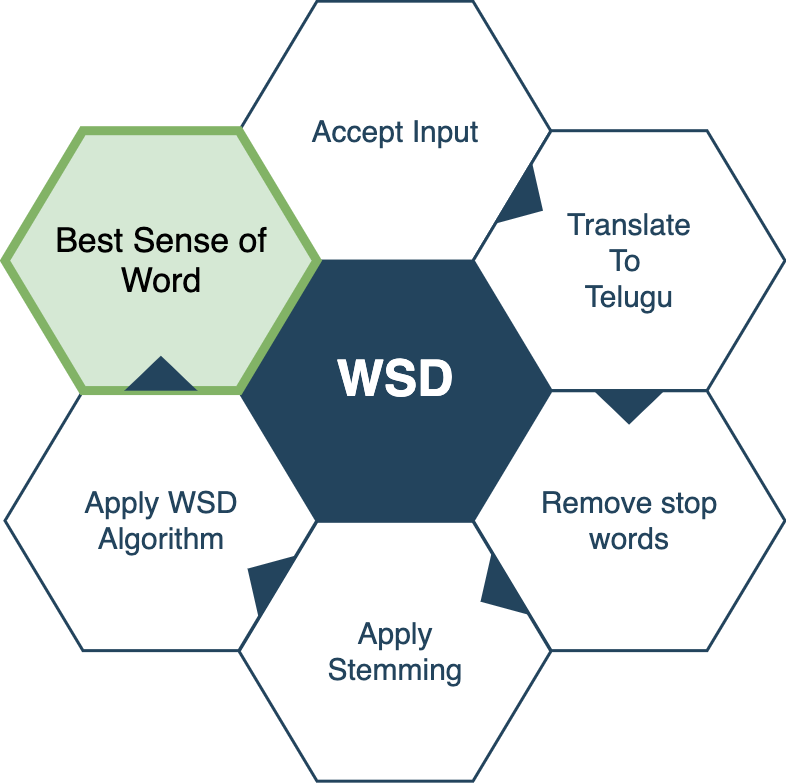

The diagram above was exported from draw.io. Its source (the exported page's mxGraphModel, read from the mxfile embedded in the PNG):
<mxGraphModel dx="946" dy="-1884" grid="1" gridSize="10" guides="1" tooltips="1" connect="1" arrows="1" fold="1" page="1" pageScale="1" pageWidth="1169" pageHeight="827" background="#ffffff" math="0" shadow="0">
  <root>
    <mxCell id="0" />
    <mxCell id="1" parent="0" />
    <mxCell id="644" value="&lt;font color=&quot;#ffffff&quot;&gt;&lt;span style=&quot;font-size: 50px&quot;&gt;&lt;b&gt;WSD&lt;br&gt;&lt;/b&gt;&lt;/span&gt;&lt;/font&gt;D" style="shape=hexagon;perimeter=hexagonPerimeter2;whiteSpace=wrap;html=1;shadow=0;labelBackgroundColor=none;strokeColor=#23445D;fillColor=#23445D;gradientColor=none;fontFamily=Helvetica;fontSize=23;fontColor=#23445d;align=center;strokeWidth=3;" parent="1" vertex="1">
      <mxGeometry x="428.57894736842115" y="2764.7982456140344" width="311.84210526315786" height="259.86842105263156" as="geometry" />
    </mxCell>
    <mxCell id="645" value="" style="triangle;whiteSpace=wrap;html=1;shadow=0;labelBackgroundColor=none;strokeColor=none;fillColor=#FFFFFF;fontFamily=Helvetica;fontSize=17;fontColor=#23445d;align=center;rotation=90;gradientColor=none;flipV=1;flipH=1;opacity=20;" parent="1" vertex="1">
      <mxGeometry x="309.5" y="2782.6666666666665" width="72" height="152" as="geometry" />
    </mxCell>
    <mxCell id="646" value="&lt;font style=&quot;font-size: 30px&quot;&gt;Accept Input&lt;/font&gt;" style="shape=hexagon;perimeter=hexagonPerimeter2;whiteSpace=wrap;html=1;shadow=0;labelBackgroundColor=none;strokeColor=#23445D;fillColor=#ffffff;gradientColor=none;fontFamily=Helvetica;fontSize=23;fontColor=#23445D;align=center;strokeWidth=3;" parent="1" vertex="1">
      <mxGeometry x="428.57894736842115" y="2504.6666666666665" width="311.84210526315786" height="259.86842105263156" as="geometry" />
    </mxCell>
    <mxCell id="647" value="&lt;font style=&quot;font-size: 30px&quot;&gt;Translate&lt;br&gt;To&amp;nbsp;&lt;br&gt;Telugu&lt;/font&gt;" style="shape=hexagon;perimeter=hexagonPerimeter2;whiteSpace=wrap;html=1;shadow=0;labelBackgroundColor=none;strokeColor=#23445D;fillColor=#FFFFFF;gradientColor=none;fontFamily=Helvetica;fontSize=23;fontColor=#23445d;align=center;strokeWidth=3;" parent="1" vertex="1">
      <mxGeometry x="662.6578947368422" y="2634.1995614035086" width="311.84210526315786" height="259.86842105263156" as="geometry" />
    </mxCell>
    <mxCell id="648" value="&lt;font style=&quot;font-size: 30px&quot;&gt;Remove stop&lt;br&gt;words&lt;/font&gt;" style="shape=hexagon;perimeter=hexagonPerimeter2;whiteSpace=wrap;html=1;shadow=0;labelBackgroundColor=none;strokeColor=#23445D;fillColor=#FFFFFF;gradientColor=none;fontFamily=Helvetica;fontSize=23;fontColor=#23445d;align=center;strokeWidth=3;" parent="1" vertex="1">
      <mxGeometry x="662.6578947368422" y="2894.2653508771928" width="311.84210526315786" height="259.86842105263156" as="geometry" />
    </mxCell>
    <mxCell id="649" value="&lt;font style=&quot;font-size: 30px&quot;&gt;Apply&lt;br&gt;Stemming&lt;br&gt;&lt;/font&gt;" style="shape=hexagon;perimeter=hexagonPerimeter2;whiteSpace=wrap;html=1;shadow=0;labelBackgroundColor=none;strokeColor=#23445D;fillColor=#FFFFFF;gradientColor=none;fontFamily=Helvetica;fontSize=23;fontColor=#23445d;align=center;strokeWidth=3;" parent="1" vertex="1">
      <mxGeometry x="428.57894736842115" y="3024.7982456140344" width="311.84210526315786" height="259.86842105263156" as="geometry" />
    </mxCell>
    <mxCell id="650" value="&lt;font style=&quot;font-size: 30px&quot;&gt;Apply WSD&lt;br&gt;Algorithm&lt;br&gt;&lt;/font&gt;" style="shape=hexagon;perimeter=hexagonPerimeter2;whiteSpace=wrap;html=1;shadow=0;labelBackgroundColor=none;strokeColor=#23445D;fillColor=#FFFFFF;gradientColor=none;fontFamily=Helvetica;fontSize=23;fontColor=#23445d;align=center;strokeWidth=3;" parent="1" vertex="1">
      <mxGeometry x="194.5" y="2894.2653508771928" width="311.84210526315786" height="259.86842105263156" as="geometry" />
    </mxCell>
    <mxCell id="651" value="&lt;font style=&quot;font-size: 34px&quot;&gt;Best Sense of&lt;br&gt;Word&lt;br&gt;&lt;/font&gt;" style="shape=hexagon;perimeter=hexagonPerimeter2;whiteSpace=wrap;html=1;shadow=0;labelBackgroundColor=none;strokeColor=#82b366;fillColor=#d5e8d4;fontFamily=Helvetica;fontSize=23;align=center;strokeWidth=9;" parent="1" vertex="1">
      <mxGeometry x="194.5000000000001" y="2634.1995614035086" width="311.84210526315786" height="259.86842105263156" as="geometry" />
    </mxCell>
    <mxCell id="652" value="" style="triangle;whiteSpace=wrap;html=1;shadow=0;labelBackgroundColor=none;strokeColor=none;fillColor=#23445D;fontFamily=Helvetica;fontSize=17;fontColor=#23445d;align=center;rotation=31;gradientColor=none;strokeWidth=3;" parent="1" vertex="1">
      <mxGeometry x="700" y="2668.6666666666665" width="35" height="73" as="geometry" />
    </mxCell>
    <mxCell id="653" value="" style="triangle;whiteSpace=wrap;html=1;shadow=0;labelBackgroundColor=none;strokeColor=none;fillColor=#23445D;fontFamily=Helvetica;fontSize=17;fontColor=#23445d;align=center;rotation=31;gradientColor=none;flipH=1;strokeWidth=3;" parent="1" vertex="1">
      <mxGeometry x="434.5" y="3044.666666666666" width="35" height="73" as="geometry" />
    </mxCell>
    <mxCell id="655" value="" style="triangle;whiteSpace=wrap;html=1;shadow=0;labelBackgroundColor=none;strokeColor=none;fillColor=#23445D;fontFamily=Helvetica;fontSize=17;fontColor=#23445d;align=center;rotation=329;gradientColor=none;flipH=1;strokeWidth=3;" parent="1" vertex="1">
      <mxGeometry x="667.5" y="3059.666666666666" width="35" height="73" as="geometry" />
    </mxCell>
    <mxCell id="656" value="" style="triangle;whiteSpace=wrap;html=1;shadow=0;labelBackgroundColor=none;strokeColor=none;fillColor=#23445D;fontFamily=Helvetica;fontSize=17;fontColor=#23445d;align=center;rotation=90;gradientColor=none;strokeWidth=3;" parent="1" vertex="1">
      <mxGeometry x="801.078947368421" y="2874.1666666666665" width="35" height="73" as="geometry" />
    </mxCell>
    <mxCell id="657" value="" style="triangle;whiteSpace=wrap;html=1;shadow=0;labelBackgroundColor=none;strokeColor=none;fillColor=#23445D;fontFamily=Helvetica;fontSize=17;fontColor=#23445d;align=center;rotation=90;gradientColor=none;flipH=1;strokeWidth=3;" parent="1" vertex="1">
      <mxGeometry x="332.92105263157896" y="2840.1666666666665" width="35" height="73" as="geometry" />
    </mxCell>
  </root>
</mxGraphModel>